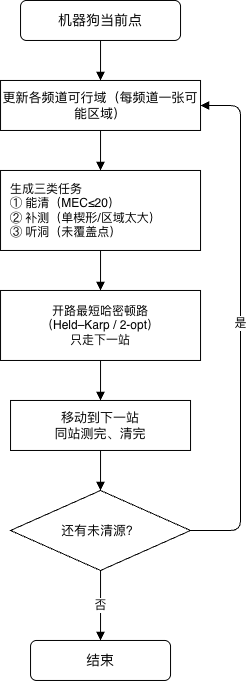

The diagram above was exported from draw.io. Its source (the exported page's mxGraphModel, read from the mxfile embedded in the PNG):
<mxGraphModel dx="659" dy="432" grid="1" gridSize="10" guides="1" tooltips="1" connect="1" arrows="1" fold="1" page="1" pageScale="1" pageWidth="827" pageHeight="1169" math="0" shadow="0">
  <root>
    <mxCell id="0" />
    <mxCell id="1" parent="0" />
    <mxCell id="S5b-4JGb9Nr-NpGSqS7_-1" parent="1" style="rounded=1;whiteSpace=wrap;html=1;fillColor=#FFFFFF;strokeColor=#000000;fontSize=14;" value="机器狗当前点" vertex="1">
      <mxGeometry height="40" width="160" x="485.2380952380952" y="994.6666666666665" as="geometry" />
    </mxCell>
    <mxCell id="S5b-4JGb9Nr-NpGSqS7_-2" parent="1" style="rounded=0;whiteSpace=wrap;html=1;fillColor=#FFFFFF;strokeColor=#000000;fontSize=13;" value="更新各频道可行域（每频道一张可能区域）" vertex="1">
      <mxGeometry height="50" width="200" x="465.2380952380952" y="1074.6666666666665" as="geometry" />
    </mxCell>
    <mxCell id="S5b-4JGb9Nr-NpGSqS7_-3" parent="1" style="rounded=0;whiteSpace=wrap;html=1;fillColor=#FFFFFF;strokeColor=#000000;fontSize=12;align=left;spacingLeft=8;" value="生成三类任务&#10;① 能清（MEC≤20）&#10;② 补测（单楔形/区域太大）&#10;③ 听洞（未覆盖点）" vertex="1">
      <mxGeometry height="80" width="200" x="465.2380952380952" y="1164.6666666666665" as="geometry" />
    </mxCell>
    <mxCell id="S5b-4JGb9Nr-NpGSqS7_-4" parent="1" style="rounded=0;whiteSpace=wrap;html=1;fillColor=#FFFFFF;strokeColor=#000000;fontSize=12;" value="开路最短哈密顿路&#10;（Held–Karp / 2-opt）&#10;只走下一站" vertex="1">
      <mxGeometry height="70" width="200" x="465.2380952380952" y="1284.6666666666665" as="geometry" />
    </mxCell>
    <mxCell id="S5b-4JGb9Nr-NpGSqS7_-5" parent="1" style="rounded=0;whiteSpace=wrap;html=1;fillColor=#FFFFFF;strokeColor=#000000;fontSize=13;" value="移动到下一站&#10;同站测完、清完" vertex="1">
      <mxGeometry height="50" width="180" x="475.2380952380952" y="1394.6666666666665" as="geometry" />
    </mxCell>
    <mxCell id="S5b-4JGb9Nr-NpGSqS7_-6" parent="1" style="rhombus;whiteSpace=wrap;html=1;fillColor=#FFFFFF;strokeColor=#000000;fontSize=13;" value="还有未清源？" vertex="1">
      <mxGeometry height="80" width="180" x="475.2380952380952" y="1484.6666666666665" as="geometry" />
    </mxCell>
    <mxCell id="S5b-4JGb9Nr-NpGSqS7_-7" parent="1" style="rounded=1;whiteSpace=wrap;html=1;fillColor=#FFFFFF;strokeColor=#000000;fontSize=14;" value="结束" vertex="1">
      <mxGeometry height="40" width="140" x="495.2380952380952" y="1634.6666666666665" as="geometry" />
    </mxCell>
    <mxCell id="S5b-4JGb9Nr-NpGSqS7_-8" edge="1" parent="1" source="S5b-4JGb9Nr-NpGSqS7_-1" style="edgeStyle=orthogonalEdgeStyle;html=1;endArrow=block;strokeColor=#000000;" target="S5b-4JGb9Nr-NpGSqS7_-2">
      <mxGeometry relative="1" as="geometry" />
    </mxCell>
    <mxCell id="S5b-4JGb9Nr-NpGSqS7_-9" edge="1" parent="1" source="S5b-4JGb9Nr-NpGSqS7_-2" style="edgeStyle=orthogonalEdgeStyle;html=1;endArrow=block;strokeColor=#000000;" target="S5b-4JGb9Nr-NpGSqS7_-3">
      <mxGeometry relative="1" as="geometry" />
    </mxCell>
    <mxCell id="S5b-4JGb9Nr-NpGSqS7_-10" edge="1" parent="1" source="S5b-4JGb9Nr-NpGSqS7_-3" style="edgeStyle=orthogonalEdgeStyle;html=1;endArrow=block;strokeColor=#000000;" target="S5b-4JGb9Nr-NpGSqS7_-4">
      <mxGeometry relative="1" as="geometry" />
    </mxCell>
    <mxCell id="S5b-4JGb9Nr-NpGSqS7_-11" edge="1" parent="1" source="S5b-4JGb9Nr-NpGSqS7_-4" style="edgeStyle=orthogonalEdgeStyle;html=1;endArrow=block;strokeColor=#000000;" target="S5b-4JGb9Nr-NpGSqS7_-5">
      <mxGeometry relative="1" as="geometry" />
    </mxCell>
    <mxCell id="S5b-4JGb9Nr-NpGSqS7_-12" edge="1" parent="1" source="S5b-4JGb9Nr-NpGSqS7_-5" style="edgeStyle=orthogonalEdgeStyle;html=1;endArrow=block;strokeColor=#000000;" target="S5b-4JGb9Nr-NpGSqS7_-6">
      <mxGeometry relative="1" as="geometry" />
    </mxCell>
    <mxCell id="S5b-4JGb9Nr-NpGSqS7_-13" edge="1" parent="1" source="S5b-4JGb9Nr-NpGSqS7_-6" style="edgeStyle=orthogonalEdgeStyle;html=1;endArrow=block;strokeColor=#000000;fontSize=12;" target="S5b-4JGb9Nr-NpGSqS7_-7" value="否">
      <mxGeometry relative="1" as="geometry" />
    </mxCell>
    <mxCell id="S5b-4JGb9Nr-NpGSqS7_-14" edge="1" parent="1" source="S5b-4JGb9Nr-NpGSqS7_-6" style="edgeStyle=orthogonalEdgeStyle;html=1;endArrow=block;strokeColor=#000000;exitX=1;exitY=0.5;exitDx=0;exitDy=0;entryX=1;entryY=0.5;entryDx=0;entryDy=0;fontSize=12;" target="S5b-4JGb9Nr-NpGSqS7_-2" value="是">
      <mxGeometry relative="1" as="geometry">
        <Array as="points">
          <mxPoint x="705.2380952380952" y="1524.6666666666665" />
          <mxPoint x="705.2380952380952" y="1099.6666666666665" />
        </Array>
      </mxGeometry>
    </mxCell>
  </root>
</mxGraphModel>